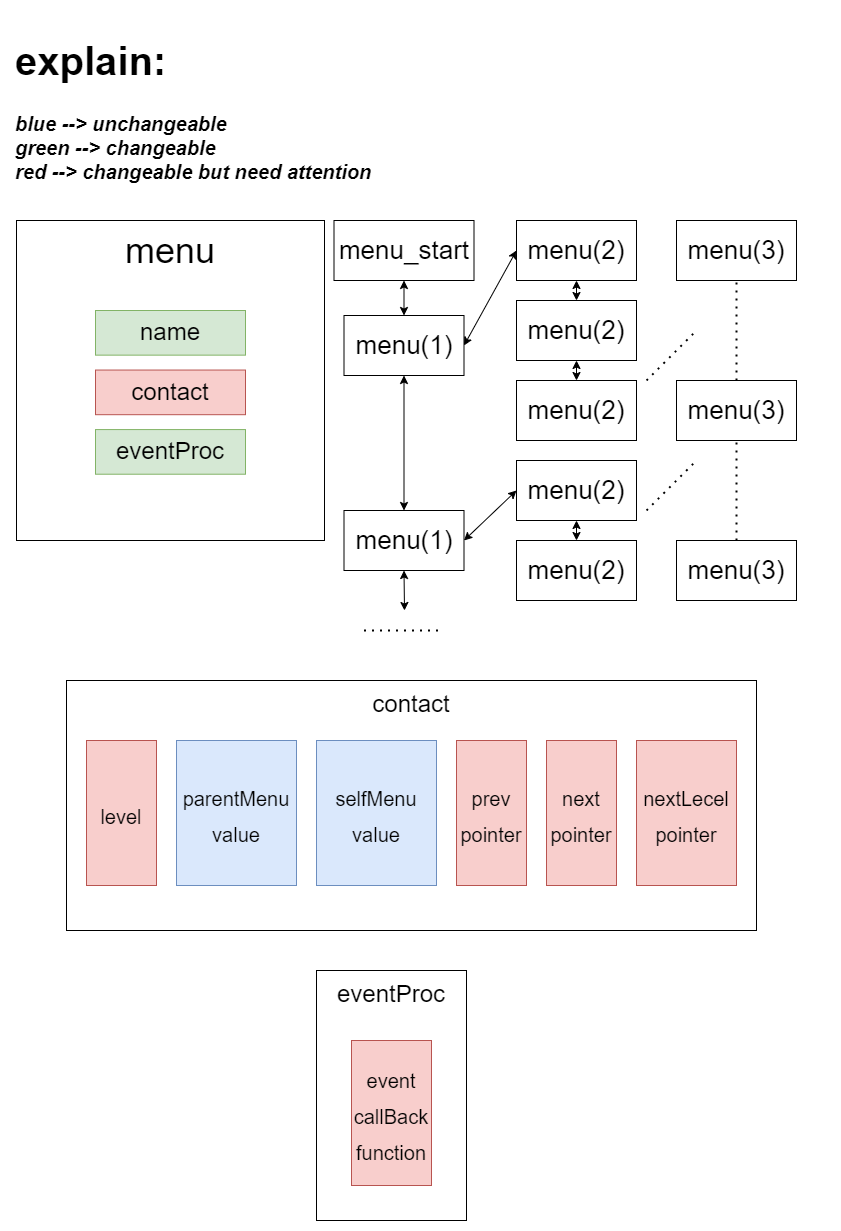

The diagram above was exported from draw.io. Its source (the exported page's mxGraphModel, read from the mxfile embedded in the PNG):
<mxGraphModel dx="1102" dy="892" grid="1" gridSize="10" guides="1" tooltips="1" connect="1" arrows="1" fold="1" page="1" pageScale="1" pageWidth="827" pageHeight="1169" math="0" shadow="0">
  <root>
    <mxCell id="0" />
    <mxCell id="1" parent="0" />
    <mxCell id="c9CMxngqK0ElQ2Tv7OSG-1" value="&lt;font style=&quot;font-size: 36px&quot;&gt;menu&lt;br&gt;&lt;br&gt;&lt;br&gt;&lt;br&gt;&lt;br&gt;&lt;br&gt;&lt;br&gt;&lt;/font&gt;" style="rounded=0;whiteSpace=wrap;html=1;align=center;" parent="1" vertex="1">
      <mxGeometry x="10" y="210" width="308" height="320" as="geometry" />
    </mxCell>
    <mxCell id="c9CMxngqK0ElQ2Tv7OSG-5" value="name" style="rounded=0;whiteSpace=wrap;html=1;fontSize=24;fillColor=#d5e8d4;strokeColor=#82b366;" parent="c9CMxngqK0ElQ2Tv7OSG-1" vertex="1">
      <mxGeometry x="79" y="90.00046511627907" width="150" height="44.651162790697676" as="geometry" />
    </mxCell>
    <mxCell id="c9CMxngqK0ElQ2Tv7OSG-6" value="contact" style="rounded=0;whiteSpace=wrap;html=1;fontSize=24;fillColor=#f8cecc;strokeColor=#b85450;" parent="c9CMxngqK0ElQ2Tv7OSG-1" vertex="1">
      <mxGeometry x="79" y="149.5353488372093" width="150" height="44.651162790697676" as="geometry" />
    </mxCell>
    <mxCell id="c9CMxngqK0ElQ2Tv7OSG-7" value="eventProc" style="rounded=0;whiteSpace=wrap;html=1;fontSize=24;fillColor=#d5e8d4;strokeColor=#82b366;" parent="c9CMxngqK0ElQ2Tv7OSG-1" vertex="1">
      <mxGeometry x="79" y="209.07023255813954" width="150" height="44.651162790697676" as="geometry" />
    </mxCell>
    <mxCell id="c9CMxngqK0ElQ2Tv7OSG-27" value="eventProc&lt;br&gt;&lt;br&gt;&lt;br&gt;&lt;br&gt;&lt;br&gt;&lt;br&gt;&lt;br&gt;&lt;br&gt;" style="rounded=0;whiteSpace=wrap;html=1;fontSize=24;" parent="1" vertex="1">
      <mxGeometry x="310" y="960" width="150" height="250" as="geometry" />
    </mxCell>
    <mxCell id="c9CMxngqK0ElQ2Tv7OSG-31" value="&lt;h1&gt;explain:&lt;/h1&gt;&lt;div&gt;&lt;b&gt;&lt;i&gt;blue --&amp;gt; unchangeable&lt;/i&gt;&lt;/b&gt;&lt;/div&gt;&lt;div&gt;&lt;b&gt;&lt;i&gt;green --&amp;gt; changeable&lt;/i&gt;&lt;/b&gt;&lt;/div&gt;&lt;div&gt;&lt;b&gt;&lt;i&gt;red --&amp;gt; changeable but need attention&lt;/i&gt;&lt;/b&gt;&lt;/div&gt;" style="text;html=1;strokeColor=none;fillColor=none;spacing=5;spacingTop=-20;whiteSpace=wrap;overflow=hidden;rounded=0;fontSize=20;" parent="1" vertex="1">
      <mxGeometry x="4" y="10" width="820" height="170" as="geometry" />
    </mxCell>
    <mxCell id="c9CMxngqK0ElQ2Tv7OSG-33" value="contact&lt;br&gt;&lt;br&gt;&lt;br&gt;&lt;br&gt;&lt;br&gt;&lt;br&gt;&lt;br&gt;&lt;br&gt;" style="rounded=0;whiteSpace=wrap;html=1;fontSize=24;" parent="1" vertex="1">
      <mxGeometry x="60" y="670" width="690" height="250" as="geometry" />
    </mxCell>
    <mxCell id="c9CMxngqK0ElQ2Tv7OSG-41" value="&lt;font style=&quot;font-size: 20px&quot;&gt;event&lt;br&gt;callBack&lt;br&gt;function&lt;/font&gt;" style="rounded=0;whiteSpace=wrap;html=1;fontSize=30;fillColor=#f8cecc;strokeColor=#b85450;" parent="1" vertex="1">
      <mxGeometry x="345" y="1030" width="80" height="145" as="geometry" />
    </mxCell>
    <mxCell id="_7U9fvbGgf8YTDZAq34w-2" value="&lt;font style=&quot;font-size: 20px&quot;&gt;prev&lt;br&gt;pointer&lt;br&gt;&lt;/font&gt;" style="rounded=0;whiteSpace=wrap;html=1;fontSize=30;fillColor=#f8cecc;strokeColor=#b85450;" parent="1" vertex="1">
      <mxGeometry x="450" y="730" width="70" height="145" as="geometry" />
    </mxCell>
    <mxCell id="_7U9fvbGgf8YTDZAq34w-3" value="&lt;font style=&quot;font-size: 20px&quot;&gt;next&lt;br&gt;pointer&lt;br&gt;&lt;/font&gt;" style="rounded=0;whiteSpace=wrap;html=1;fontSize=30;fillColor=#f8cecc;strokeColor=#b85450;" parent="1" vertex="1">
      <mxGeometry x="540" y="730" width="70" height="145" as="geometry" />
    </mxCell>
    <mxCell id="G2uwm5mMAIoocazY9IBZ-8" value="&lt;font style=&quot;font-size: 20px&quot;&gt;selfMenu&lt;br&gt;value&lt;br&gt;&lt;/font&gt;" style="rounded=0;whiteSpace=wrap;html=1;fontSize=30;fillColor=#dae8fc;strokeColor=#6c8ebf;" parent="1" vertex="1">
      <mxGeometry x="310" y="730" width="120" height="145" as="geometry" />
    </mxCell>
    <mxCell id="uKrnakD129E9p35CA6CM-1" value="&lt;font style=&quot;font-size: 20px&quot;&gt;parentMenu&lt;br&gt;value&lt;br&gt;&lt;/font&gt;" style="rounded=0;whiteSpace=wrap;html=1;fontSize=30;fillColor=#dae8fc;strokeColor=#6c8ebf;" parent="1" vertex="1">
      <mxGeometry x="170" y="730" width="120" height="145" as="geometry" />
    </mxCell>
    <mxCell id="Jb-VouTmxy4NtUJSoAv8-1" value="&lt;font style=&quot;font-size: 20px&quot;&gt;level&lt;br&gt;&lt;/font&gt;" style="rounded=0;whiteSpace=wrap;html=1;fontSize=30;fillColor=#f8cecc;strokeColor=#b85450;" parent="1" vertex="1">
      <mxGeometry x="80" y="730" width="70" height="145" as="geometry" />
    </mxCell>
    <mxCell id="y_8NBOo3B_k87DIqBdS3-1" value="&lt;font style=&quot;font-size: 20px&quot;&gt;nextLecel&lt;br&gt;pointer&lt;br&gt;&lt;/font&gt;" style="rounded=0;whiteSpace=wrap;html=1;fontSize=30;fillColor=#f8cecc;strokeColor=#b85450;" parent="1" vertex="1">
      <mxGeometry x="630" y="730" width="100" height="145" as="geometry" />
    </mxCell>
    <mxCell id="KO7IM1uKnxEOzABpov4w-1" value="&lt;span style=&quot;font-size: 26px&quot;&gt;menu(1)&lt;/span&gt;" style="rounded=0;whiteSpace=wrap;html=1;" parent="1" vertex="1">
      <mxGeometry x="337.5" y="305" width="120" height="60" as="geometry" />
    </mxCell>
    <mxCell id="KO7IM1uKnxEOzABpov4w-3" value="&lt;font style=&quot;font-size: 26px&quot;&gt;menu_start&lt;br&gt;&lt;/font&gt;" style="rounded=0;whiteSpace=wrap;html=1;" parent="1" vertex="1">
      <mxGeometry x="327.5" y="210" width="140" height="60" as="geometry" />
    </mxCell>
    <mxCell id="KO7IM1uKnxEOzABpov4w-4" value="&lt;span style=&quot;font-size: 26px&quot;&gt;menu(1)&lt;/span&gt;" style="rounded=0;whiteSpace=wrap;html=1;" parent="1" vertex="1">
      <mxGeometry x="337.5" y="500" width="120" height="60" as="geometry" />
    </mxCell>
    <mxCell id="KO7IM1uKnxEOzABpov4w-19" value="" style="endArrow=none;dashed=1;html=1;dashPattern=1 3;strokeWidth=2;rounded=0;fontSize=26;" parent="1" edge="1">
      <mxGeometry width="50" height="50" relative="1" as="geometry">
        <mxPoint x="357.5" y="620" as="sourcePoint" />
        <mxPoint x="437.5" y="620" as="targetPoint" />
      </mxGeometry>
    </mxCell>
    <mxCell id="CUmRHC3itqR5kINf3NyS-1" value="&lt;span style=&quot;font-size: 26px&quot;&gt;menu(2)&lt;/span&gt;" style="rounded=0;whiteSpace=wrap;html=1;" parent="1" vertex="1">
      <mxGeometry x="510" y="210" width="120" height="60" as="geometry" />
    </mxCell>
    <mxCell id="CUmRHC3itqR5kINf3NyS-2" value="&lt;span style=&quot;font-size: 26px&quot;&gt;menu(2)&lt;/span&gt;" style="rounded=0;whiteSpace=wrap;html=1;" parent="1" vertex="1">
      <mxGeometry x="510" y="290" width="120" height="60" as="geometry" />
    </mxCell>
    <mxCell id="CUmRHC3itqR5kINf3NyS-4" value="&lt;span style=&quot;font-size: 26px&quot;&gt;menu(2)&lt;/span&gt;" style="rounded=0;whiteSpace=wrap;html=1;" parent="1" vertex="1">
      <mxGeometry x="510" y="450" width="120" height="60" as="geometry" />
    </mxCell>
    <mxCell id="CUmRHC3itqR5kINf3NyS-5" value="&lt;span style=&quot;font-size: 26px&quot;&gt;menu(2)&lt;/span&gt;" style="rounded=0;whiteSpace=wrap;html=1;" parent="1" vertex="1">
      <mxGeometry x="510" y="370" width="120" height="60" as="geometry" />
    </mxCell>
    <mxCell id="CUmRHC3itqR5kINf3NyS-9" value="&lt;span style=&quot;font-size: 26px&quot;&gt;menu(2)&lt;/span&gt;" style="rounded=0;whiteSpace=wrap;html=1;" parent="1" vertex="1">
      <mxGeometry x="510" y="530" width="120" height="60" as="geometry" />
    </mxCell>
    <mxCell id="CUmRHC3itqR5kINf3NyS-15" value="" style="endArrow=classic;startArrow=classic;html=1;rounded=0;entryX=0.5;entryY=1;entryDx=0;entryDy=0;" parent="1" source="KO7IM1uKnxEOzABpov4w-1" target="KO7IM1uKnxEOzABpov4w-3" edge="1">
      <mxGeometry width="50" height="50" relative="1" as="geometry">
        <mxPoint x="400" y="440" as="sourcePoint" />
        <mxPoint x="450" y="390" as="targetPoint" />
      </mxGeometry>
    </mxCell>
    <mxCell id="CUmRHC3itqR5kINf3NyS-16" value="" style="endArrow=classic;startArrow=classic;html=1;rounded=0;entryX=0.5;entryY=1;entryDx=0;entryDy=0;exitX=0.5;exitY=0;exitDx=0;exitDy=0;" parent="1" source="KO7IM1uKnxEOzABpov4w-4" target="KO7IM1uKnxEOzABpov4w-1" edge="1">
      <mxGeometry width="50" height="50" relative="1" as="geometry">
        <mxPoint x="370" y="460" as="sourcePoint" />
        <mxPoint x="420" y="410" as="targetPoint" />
      </mxGeometry>
    </mxCell>
    <mxCell id="CUmRHC3itqR5kINf3NyS-17" value="" style="endArrow=classic;startArrow=classic;html=1;rounded=0;entryX=0.5;entryY=1;entryDx=0;entryDy=0;" parent="1" target="KO7IM1uKnxEOzABpov4w-4" edge="1">
      <mxGeometry width="50" height="50" relative="1" as="geometry">
        <mxPoint x="398" y="600" as="sourcePoint" />
        <mxPoint x="490" y="580" as="targetPoint" />
      </mxGeometry>
    </mxCell>
    <mxCell id="CUmRHC3itqR5kINf3NyS-18" value="" style="endArrow=classic;startArrow=classic;html=1;rounded=0;entryX=0;entryY=0.5;entryDx=0;entryDy=0;exitX=1;exitY=0.5;exitDx=0;exitDy=0;" parent="1" source="KO7IM1uKnxEOzABpov4w-1" target="CUmRHC3itqR5kINf3NyS-1" edge="1">
      <mxGeometry width="50" height="50" relative="1" as="geometry">
        <mxPoint x="440" y="430" as="sourcePoint" />
        <mxPoint x="490" y="380" as="targetPoint" />
      </mxGeometry>
    </mxCell>
    <mxCell id="CUmRHC3itqR5kINf3NyS-19" value="" style="endArrow=classic;startArrow=classic;html=1;rounded=0;entryX=0;entryY=0.5;entryDx=0;entryDy=0;exitX=1;exitY=0.5;exitDx=0;exitDy=0;" parent="1" source="KO7IM1uKnxEOzABpov4w-4" target="CUmRHC3itqR5kINf3NyS-4" edge="1">
      <mxGeometry width="50" height="50" relative="1" as="geometry">
        <mxPoint x="670" y="320" as="sourcePoint" />
        <mxPoint x="720" y="270" as="targetPoint" />
      </mxGeometry>
    </mxCell>
    <mxCell id="CUmRHC3itqR5kINf3NyS-20" value="" style="endArrow=classic;startArrow=classic;html=1;rounded=0;entryX=0.5;entryY=1;entryDx=0;entryDy=0;exitX=0.5;exitY=0;exitDx=0;exitDy=0;" parent="1" source="CUmRHC3itqR5kINf3NyS-2" target="CUmRHC3itqR5kINf3NyS-1" edge="1">
      <mxGeometry width="50" height="50" relative="1" as="geometry">
        <mxPoint x="720" y="350" as="sourcePoint" />
        <mxPoint x="770" y="300" as="targetPoint" />
      </mxGeometry>
    </mxCell>
    <mxCell id="CUmRHC3itqR5kINf3NyS-21" value="" style="endArrow=classic;startArrow=classic;html=1;rounded=0;entryX=0.5;entryY=1;entryDx=0;entryDy=0;exitX=0.5;exitY=0;exitDx=0;exitDy=0;" parent="1" source="CUmRHC3itqR5kINf3NyS-5" target="CUmRHC3itqR5kINf3NyS-2" edge="1">
      <mxGeometry width="50" height="50" relative="1" as="geometry">
        <mxPoint x="580" y="300" as="sourcePoint" />
        <mxPoint x="580" y="280" as="targetPoint" />
      </mxGeometry>
    </mxCell>
    <mxCell id="CUmRHC3itqR5kINf3NyS-23" value="" style="endArrow=classic;startArrow=classic;html=1;rounded=0;entryX=0.5;entryY=1;entryDx=0;entryDy=0;exitX=0.5;exitY=0;exitDx=0;exitDy=0;" parent="1" source="CUmRHC3itqR5kINf3NyS-9" target="CUmRHC3itqR5kINf3NyS-4" edge="1">
      <mxGeometry width="50" height="50" relative="1" as="geometry">
        <mxPoint x="590" y="310" as="sourcePoint" />
        <mxPoint x="590" y="290" as="targetPoint" />
      </mxGeometry>
    </mxCell>
    <mxCell id="CUmRHC3itqR5kINf3NyS-24" value="&lt;span style=&quot;font-size: 26px&quot;&gt;menu(3)&lt;/span&gt;" style="rounded=0;whiteSpace=wrap;html=1;" parent="1" vertex="1">
      <mxGeometry x="670" y="210" width="120" height="60" as="geometry" />
    </mxCell>
    <mxCell id="CUmRHC3itqR5kINf3NyS-25" value="&lt;span style=&quot;font-size: 26px&quot;&gt;menu(3)&lt;/span&gt;" style="rounded=0;whiteSpace=wrap;html=1;" parent="1" vertex="1">
      <mxGeometry x="670" y="370" width="120" height="60" as="geometry" />
    </mxCell>
    <mxCell id="CUmRHC3itqR5kINf3NyS-26" value="&lt;span style=&quot;font-size: 26px&quot;&gt;menu(3)&lt;/span&gt;" style="rounded=0;whiteSpace=wrap;html=1;" parent="1" vertex="1">
      <mxGeometry x="670" y="530" width="120" height="60" as="geometry" />
    </mxCell>
    <mxCell id="CUmRHC3itqR5kINf3NyS-27" value="" style="endArrow=none;dashed=1;html=1;dashPattern=1 3;strokeWidth=2;rounded=0;entryX=0.5;entryY=1;entryDx=0;entryDy=0;exitX=0.5;exitY=0;exitDx=0;exitDy=0;" parent="1" source="CUmRHC3itqR5kINf3NyS-25" target="CUmRHC3itqR5kINf3NyS-24" edge="1">
      <mxGeometry width="50" height="50" relative="1" as="geometry">
        <mxPoint x="710" y="340" as="sourcePoint" />
        <mxPoint x="760" y="290" as="targetPoint" />
      </mxGeometry>
    </mxCell>
    <mxCell id="CUmRHC3itqR5kINf3NyS-28" value="" style="endArrow=none;dashed=1;html=1;dashPattern=1 3;strokeWidth=2;rounded=0;entryX=0.5;entryY=1;entryDx=0;entryDy=0;exitX=0.5;exitY=0;exitDx=0;exitDy=0;" parent="1" source="CUmRHC3itqR5kINf3NyS-26" target="CUmRHC3itqR5kINf3NyS-25" edge="1">
      <mxGeometry width="50" height="50" relative="1" as="geometry">
        <mxPoint x="740" y="380" as="sourcePoint" />
        <mxPoint x="740" y="280" as="targetPoint" />
      </mxGeometry>
    </mxCell>
    <mxCell id="CUmRHC3itqR5kINf3NyS-29" value="" style="endArrow=none;dashed=1;html=1;dashPattern=1 3;strokeWidth=2;rounded=0;" parent="1" edge="1">
      <mxGeometry width="50" height="50" relative="1" as="geometry">
        <mxPoint x="640" y="370" as="sourcePoint" />
        <mxPoint x="690" y="320" as="targetPoint" />
      </mxGeometry>
    </mxCell>
    <mxCell id="CUmRHC3itqR5kINf3NyS-30" value="" style="endArrow=none;dashed=1;html=1;dashPattern=1 3;strokeWidth=2;rounded=0;" parent="1" edge="1">
      <mxGeometry width="50" height="50" relative="1" as="geometry">
        <mxPoint x="640" y="500" as="sourcePoint" />
        <mxPoint x="690" y="450" as="targetPoint" />
      </mxGeometry>
    </mxCell>
  </root>
</mxGraphModel>